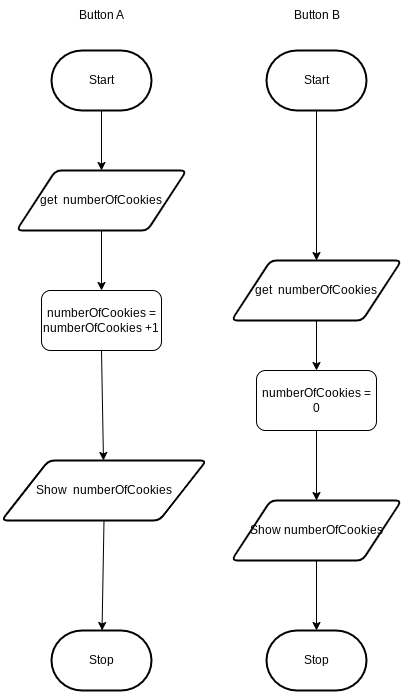

The diagram above was exported from draw.io. Its source (the exported page's mxGraphModel, read from the mxfile embedded in the PNG):
<mxGraphModel dx="565" dy="418" grid="1" gridSize="10" guides="1" tooltips="1" connect="1" arrows="1" fold="1" page="1" pageScale="1" pageWidth="850" pageHeight="1100" math="0" shadow="0">
  <root>
    <mxCell id="0" />
    <mxCell id="1" parent="0" />
    <mxCell id="10" style="edgeStyle=none;html=1;exitX=0.5;exitY=1;exitDx=0;exitDy=0;exitPerimeter=0;" edge="1" parent="1" source="2" target="8">
      <mxGeometry relative="1" as="geometry" />
    </mxCell>
    <mxCell id="2" value="Start" style="strokeWidth=2;html=1;shape=mxgraph.flowchart.terminator;whiteSpace=wrap;" parent="1" vertex="1">
      <mxGeometry x="70" y="80" width="100" height="60" as="geometry" />
    </mxCell>
    <mxCell id="3" value="Stop" style="strokeWidth=2;html=1;shape=mxgraph.flowchart.terminator;whiteSpace=wrap;" parent="1" vertex="1">
      <mxGeometry x="285" y="660" width="100" height="60" as="geometry" />
    </mxCell>
    <mxCell id="5" value="Stop" style="strokeWidth=2;html=1;shape=mxgraph.flowchart.terminator;whiteSpace=wrap;" vertex="1" parent="1">
      <mxGeometry x="70" y="660" width="100" height="60" as="geometry" />
    </mxCell>
    <mxCell id="17" style="edgeStyle=none;html=1;exitX=0.5;exitY=1;exitDx=0;exitDy=0;exitPerimeter=0;entryX=0.5;entryY=0;entryDx=0;entryDy=0;" edge="1" parent="1" source="6" target="15">
      <mxGeometry relative="1" as="geometry" />
    </mxCell>
    <mxCell id="6" value="Start" style="strokeWidth=2;html=1;shape=mxgraph.flowchart.terminator;whiteSpace=wrap;" vertex="1" parent="1">
      <mxGeometry x="285" y="80" width="100" height="60" as="geometry" />
    </mxCell>
    <mxCell id="11" style="edgeStyle=none;html=1;exitX=0.5;exitY=1;exitDx=0;exitDy=0;" edge="1" parent="1" source="8" target="9">
      <mxGeometry relative="1" as="geometry" />
    </mxCell>
    <mxCell id="8" value="get&amp;nbsp; numberOfCookies" style="shape=parallelogram;html=1;strokeWidth=2;perimeter=parallelogramPerimeter;whiteSpace=wrap;rounded=1;arcSize=12;size=0.23;" vertex="1" parent="1">
      <mxGeometry x="35" y="200" width="170" height="60" as="geometry" />
    </mxCell>
    <mxCell id="13" style="edgeStyle=none;html=1;exitX=0.5;exitY=1;exitDx=0;exitDy=0;" edge="1" parent="1" source="9" target="12">
      <mxGeometry relative="1" as="geometry" />
    </mxCell>
    <mxCell id="9" value="numberOfCookies = numberOfCookies +1" style="rounded=1;whiteSpace=wrap;html=1;" vertex="1" parent="1">
      <mxGeometry x="60" y="320" width="120" height="60" as="geometry" />
    </mxCell>
    <mxCell id="14" style="edgeStyle=none;html=1;exitX=0.5;exitY=1;exitDx=0;exitDy=0;" edge="1" parent="1" source="12" target="5">
      <mxGeometry relative="1" as="geometry" />
    </mxCell>
    <mxCell id="12" value="Show&amp;nbsp; numberOfCookies" style="shape=parallelogram;html=1;strokeWidth=2;perimeter=parallelogramPerimeter;whiteSpace=wrap;rounded=1;arcSize=12;size=0.23;" vertex="1" parent="1">
      <mxGeometry x="20" y="490" width="205" height="60" as="geometry" />
    </mxCell>
    <mxCell id="18" style="edgeStyle=none;html=1;exitX=0.5;exitY=1;exitDx=0;exitDy=0;" edge="1" parent="1" source="15" target="16">
      <mxGeometry relative="1" as="geometry" />
    </mxCell>
    <mxCell id="15" value="get&amp;nbsp; numberOfCookies" style="shape=parallelogram;html=1;strokeWidth=2;perimeter=parallelogramPerimeter;whiteSpace=wrap;rounded=1;arcSize=12;size=0.23;" vertex="1" parent="1">
      <mxGeometry x="250" y="290" width="170" height="60" as="geometry" />
    </mxCell>
    <mxCell id="24" style="edgeStyle=none;html=1;exitX=0.5;exitY=1;exitDx=0;exitDy=0;" edge="1" parent="1" source="16" target="23">
      <mxGeometry relative="1" as="geometry" />
    </mxCell>
    <mxCell id="16" value="numberOfCookies = 0" style="rounded=1;whiteSpace=wrap;html=1;" vertex="1" parent="1">
      <mxGeometry x="275" y="400" width="120" height="60" as="geometry" />
    </mxCell>
    <mxCell id="25" style="edgeStyle=none;html=1;exitX=0.5;exitY=1;exitDx=0;exitDy=0;entryX=0.5;entryY=0;entryDx=0;entryDy=0;entryPerimeter=0;" edge="1" parent="1" source="23" target="3">
      <mxGeometry relative="1" as="geometry" />
    </mxCell>
    <mxCell id="23" value="Show numberOfCookies" style="shape=parallelogram;html=1;strokeWidth=2;perimeter=parallelogramPerimeter;whiteSpace=wrap;rounded=1;arcSize=12;size=0.23;" vertex="1" parent="1">
      <mxGeometry x="250" y="530" width="170" height="60" as="geometry" />
    </mxCell>
    <mxCell id="26" value="Button A" style="text;html=1;align=center;verticalAlign=middle;resizable=0;points=[];autosize=1;strokeColor=none;fillColor=none;" vertex="1" parent="1">
      <mxGeometry x="85" y="30" width="70" height="30" as="geometry" />
    </mxCell>
    <mxCell id="27" value="Button B" style="text;html=1;align=center;verticalAlign=middle;resizable=0;points=[];autosize=1;strokeColor=none;fillColor=none;" vertex="1" parent="1">
      <mxGeometry x="300" y="30" width="70" height="30" as="geometry" />
    </mxCell>
  </root>
</mxGraphModel>